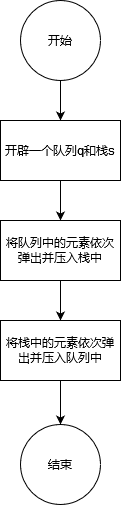

The diagram above was exported from draw.io. Its source (the exported page's mxGraphModel, read from the mxfile embedded in the PNG):
<mxGraphModel dx="738" dy="862" grid="1" gridSize="10" guides="1" tooltips="1" connect="1" arrows="1" fold="1" page="1" pageScale="1" pageWidth="827" pageHeight="1169" math="0" shadow="0">
  <root>
    <mxCell id="0" />
    <mxCell id="1" parent="0" />
    <mxCell id="KkGZVKbz4rDC0fjHmMA--55" value="" style="edgeStyle=orthogonalEdgeStyle;rounded=0;orthogonalLoop=1;jettySize=auto;html=1;" edge="1" parent="1" source="KkGZVKbz4rDC0fjHmMA--53" target="KkGZVKbz4rDC0fjHmMA--54">
      <mxGeometry relative="1" as="geometry" />
    </mxCell>
    <mxCell id="KkGZVKbz4rDC0fjHmMA--53" value="开始" style="ellipse;whiteSpace=wrap;html=1;aspect=fixed;" vertex="1" parent="1">
      <mxGeometry x="240" y="80" width="80" height="80" as="geometry" />
    </mxCell>
    <mxCell id="KkGZVKbz4rDC0fjHmMA--57" value="" style="edgeStyle=orthogonalEdgeStyle;rounded=0;orthogonalLoop=1;jettySize=auto;html=1;" edge="1" parent="1" source="KkGZVKbz4rDC0fjHmMA--54" target="KkGZVKbz4rDC0fjHmMA--56">
      <mxGeometry relative="1" as="geometry" />
    </mxCell>
    <mxCell id="KkGZVKbz4rDC0fjHmMA--54" value="开辟一个队列q和栈s" style="whiteSpace=wrap;html=1;" vertex="1" parent="1">
      <mxGeometry x="220" y="200" width="120" height="60" as="geometry" />
    </mxCell>
    <mxCell id="KkGZVKbz4rDC0fjHmMA--59" value="" style="edgeStyle=orthogonalEdgeStyle;rounded=0;orthogonalLoop=1;jettySize=auto;html=1;" edge="1" parent="1" source="KkGZVKbz4rDC0fjHmMA--56" target="KkGZVKbz4rDC0fjHmMA--58">
      <mxGeometry relative="1" as="geometry" />
    </mxCell>
    <mxCell id="KkGZVKbz4rDC0fjHmMA--56" value="将队列中的元素依次弹出并压入栈中" style="whiteSpace=wrap;html=1;" vertex="1" parent="1">
      <mxGeometry x="220" y="300" width="120" height="60" as="geometry" />
    </mxCell>
    <mxCell id="KkGZVKbz4rDC0fjHmMA--61" value="" style="edgeStyle=orthogonalEdgeStyle;rounded=0;orthogonalLoop=1;jettySize=auto;html=1;" edge="1" parent="1" source="KkGZVKbz4rDC0fjHmMA--58" target="KkGZVKbz4rDC0fjHmMA--60">
      <mxGeometry relative="1" as="geometry" />
    </mxCell>
    <mxCell id="KkGZVKbz4rDC0fjHmMA--58" value="将栈中的元素依次弹出并压入队列中" style="whiteSpace=wrap;html=1;" vertex="1" parent="1">
      <mxGeometry x="220" y="400" width="120" height="60" as="geometry" />
    </mxCell>
    <mxCell id="KkGZVKbz4rDC0fjHmMA--60" value="结束" style="ellipse;whiteSpace=wrap;html=1;" vertex="1" parent="1">
      <mxGeometry x="240" y="504" width="80" height="80" as="geometry" />
    </mxCell>
  </root>
</mxGraphModel>